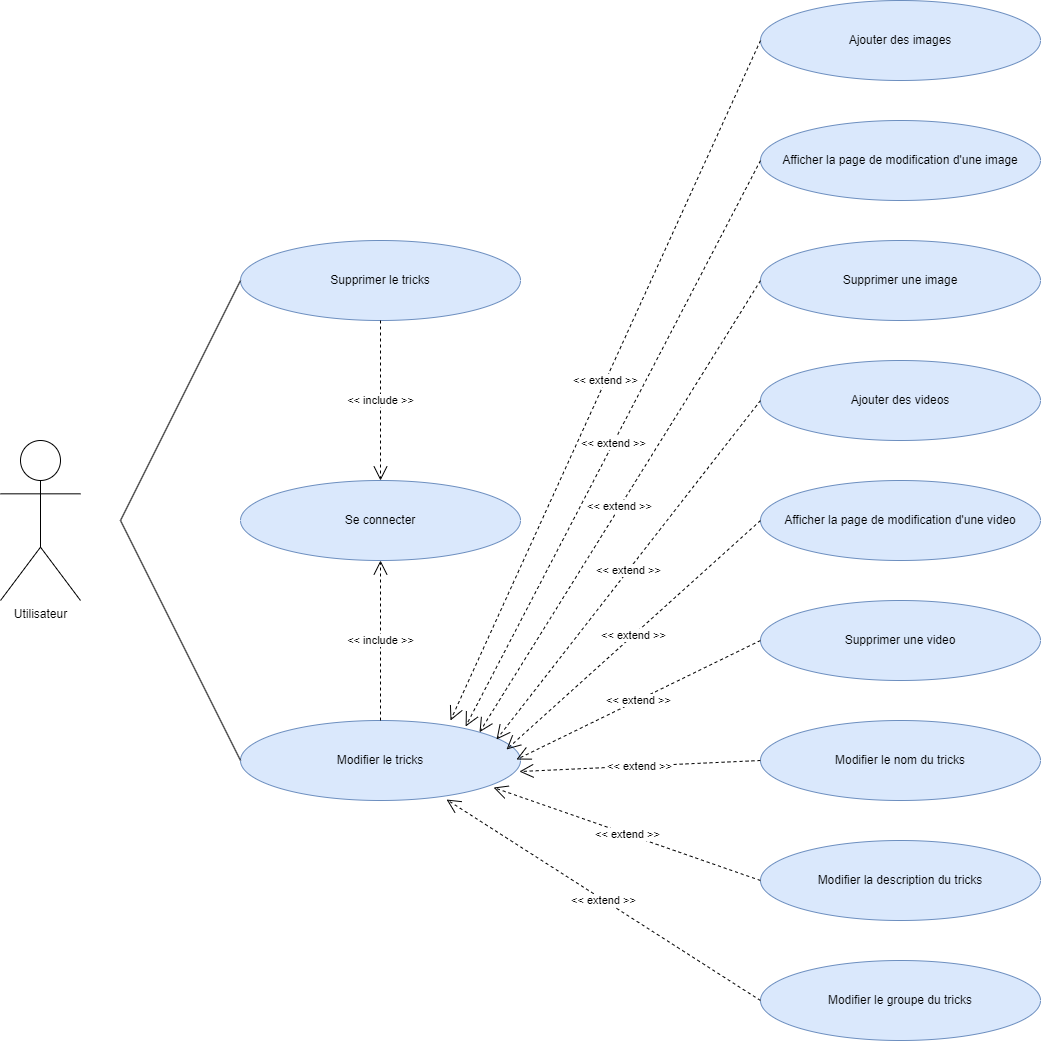

The diagram above was exported from draw.io. Its source (the exported page's mxGraphModel, read from the mxfile embedded in the PNG):
<mxGraphModel dx="1434" dy="796" grid="1" gridSize="10" guides="1" tooltips="1" connect="1" arrows="1" fold="1" page="1" pageScale="1" pageWidth="1654" pageHeight="1169" background="#ffffff" math="0" shadow="0">
  <root>
    <mxCell id="0" />
    <mxCell id="1" parent="0" />
    <mxCell id="AFQcr4Ig5XqPuUgAG9Ep-1" value="Ajouter des videos" style="ellipse;whiteSpace=wrap;html=1;fillColor=#dae8fc;strokeColor=#6c8ebf;" vertex="1" parent="1">
      <mxGeometry x="800" y="400" width="280" height="80" as="geometry" />
    </mxCell>
    <mxCell id="AFQcr4Ig5XqPuUgAG9Ep-2" value="Utilisateur" style="shape=umlActor;verticalLabelPosition=bottom;verticalAlign=top;html=1;outlineConnect=0;" vertex="1" parent="1">
      <mxGeometry x="40" y="480" width="80" height="160" as="geometry" />
    </mxCell>
    <mxCell id="AFQcr4Ig5XqPuUgAG9Ep-3" value="Supprimer une image" style="ellipse;whiteSpace=wrap;html=1;fillColor=#dae8fc;strokeColor=#6c8ebf;" vertex="1" parent="1">
      <mxGeometry x="800" y="280" width="280" height="80" as="geometry" />
    </mxCell>
    <mxCell id="AFQcr4Ig5XqPuUgAG9Ep-4" value="Afficher la page de modification d'une image" style="ellipse;whiteSpace=wrap;html=1;fillColor=#dae8fc;strokeColor=#6c8ebf;" vertex="1" parent="1">
      <mxGeometry x="800" y="160" width="280" height="80" as="geometry" />
    </mxCell>
    <mxCell id="AFQcr4Ig5XqPuUgAG9Ep-5" value="Ajouter des images" style="ellipse;whiteSpace=wrap;html=1;fillColor=#dae8fc;strokeColor=#6c8ebf;" vertex="1" parent="1">
      <mxGeometry x="800" y="40" width="280" height="80" as="geometry" />
    </mxCell>
    <mxCell id="AFQcr4Ig5XqPuUgAG9Ep-6" value="Modifier la description du tricks" style="ellipse;whiteSpace=wrap;html=1;fillColor=#dae8fc;strokeColor=#6c8ebf;" vertex="1" parent="1">
      <mxGeometry x="800" y="880" width="280" height="80" as="geometry" />
    </mxCell>
    <mxCell id="AFQcr4Ig5XqPuUgAG9Ep-7" value="Modifier le nom du tricks" style="ellipse;whiteSpace=wrap;html=1;fillColor=#dae8fc;strokeColor=#6c8ebf;" vertex="1" parent="1">
      <mxGeometry x="800" y="760" width="280" height="80" as="geometry" />
    </mxCell>
    <mxCell id="AFQcr4Ig5XqPuUgAG9Ep-8" value="Afficher la page de modification d'une video" style="ellipse;whiteSpace=wrap;html=1;fillColor=#dae8fc;strokeColor=#6c8ebf;" vertex="1" parent="1">
      <mxGeometry x="800" y="520" width="280" height="80" as="geometry" />
    </mxCell>
    <mxCell id="AFQcr4Ig5XqPuUgAG9Ep-9" value="Supprimer une video" style="ellipse;whiteSpace=wrap;html=1;fillColor=#dae8fc;strokeColor=#6c8ebf;" vertex="1" parent="1">
      <mxGeometry x="800" y="640" width="280" height="80" as="geometry" />
    </mxCell>
    <mxCell id="AFQcr4Ig5XqPuUgAG9Ep-10" value="Modifier le groupe du tricks" style="ellipse;whiteSpace=wrap;html=1;fillColor=#dae8fc;strokeColor=#6c8ebf;" vertex="1" parent="1">
      <mxGeometry x="800" y="1000" width="280" height="80" as="geometry" />
    </mxCell>
    <mxCell id="AFQcr4Ig5XqPuUgAG9Ep-11" value="Supprimer le tricks" style="ellipse;whiteSpace=wrap;html=1;fillColor=#dae8fc;strokeColor=#6c8ebf;" vertex="1" parent="1">
      <mxGeometry x="280" y="280" width="280" height="80" as="geometry" />
    </mxCell>
    <mxCell id="AFQcr4Ig5XqPuUgAG9Ep-12" value="Modifier le tricks" style="ellipse;whiteSpace=wrap;html=1;fillColor=#dae8fc;strokeColor=#6c8ebf;" vertex="1" parent="1">
      <mxGeometry x="280" y="760" width="280" height="80" as="geometry" />
    </mxCell>
    <mxCell id="AFQcr4Ig5XqPuUgAG9Ep-13" value="Se connecter" style="ellipse;whiteSpace=wrap;html=1;fillColor=#dae8fc;strokeColor=#6c8ebf;" vertex="1" parent="1">
      <mxGeometry x="280" y="520" width="280" height="80" as="geometry" />
    </mxCell>
    <mxCell id="AFQcr4Ig5XqPuUgAG9Ep-14" value="" style="endArrow=none;html=1;rounded=0;entryX=0;entryY=0.5;entryDx=0;entryDy=0;" edge="1" parent="1" target="AFQcr4Ig5XqPuUgAG9Ep-11">
      <mxGeometry width="50" height="50" relative="1" as="geometry">
        <mxPoint x="160" y="560" as="sourcePoint" />
        <mxPoint x="750" y="580" as="targetPoint" />
      </mxGeometry>
    </mxCell>
    <mxCell id="AFQcr4Ig5XqPuUgAG9Ep-15" value="" style="endArrow=none;html=1;rounded=0;entryX=0;entryY=0.5;entryDx=0;entryDy=0;" edge="1" parent="1" target="AFQcr4Ig5XqPuUgAG9Ep-12">
      <mxGeometry width="50" height="50" relative="1" as="geometry">
        <mxPoint x="160" y="560" as="sourcePoint" />
        <mxPoint x="250" y="530" as="targetPoint" />
      </mxGeometry>
    </mxCell>
    <mxCell id="AFQcr4Ig5XqPuUgAG9Ep-16" value="&amp;lt;&amp;lt; include &amp;gt;&amp;gt;" style="endArrow=open;endSize=12;dashed=1;html=1;rounded=0;exitX=0.5;exitY=1;exitDx=0;exitDy=0;entryX=0.5;entryY=0;entryDx=0;entryDy=0;" edge="1" parent="1" source="AFQcr4Ig5XqPuUgAG9Ep-11" target="AFQcr4Ig5XqPuUgAG9Ep-13">
      <mxGeometry width="160" relative="1" as="geometry">
        <mxPoint x="650" y="510" as="sourcePoint" />
        <mxPoint x="810" y="510" as="targetPoint" />
      </mxGeometry>
    </mxCell>
    <mxCell id="AFQcr4Ig5XqPuUgAG9Ep-17" value="&amp;lt;&amp;lt; include &amp;gt;&amp;gt;" style="endArrow=open;endSize=12;dashed=1;html=1;rounded=0;exitX=0.5;exitY=0;exitDx=0;exitDy=0;entryX=0.5;entryY=1;entryDx=0;entryDy=0;" edge="1" parent="1" source="AFQcr4Ig5XqPuUgAG9Ep-12" target="AFQcr4Ig5XqPuUgAG9Ep-13">
      <mxGeometry width="160" relative="1" as="geometry">
        <mxPoint x="430" y="370" as="sourcePoint" />
        <mxPoint x="430" y="530" as="targetPoint" />
      </mxGeometry>
    </mxCell>
    <mxCell id="AFQcr4Ig5XqPuUgAG9Ep-18" value="&amp;lt;&amp;lt; extend &amp;gt;&amp;gt;" style="endArrow=open;endSize=12;dashed=1;html=1;rounded=0;exitX=0;exitY=0.5;exitDx=0;exitDy=0;entryX=1;entryY=0;entryDx=0;entryDy=0;" edge="1" parent="1" source="AFQcr4Ig5XqPuUgAG9Ep-3" target="AFQcr4Ig5XqPuUgAG9Ep-12">
      <mxGeometry width="160" relative="1" as="geometry">
        <mxPoint x="430" y="370" as="sourcePoint" />
        <mxPoint x="430" y="530" as="targetPoint" />
      </mxGeometry>
    </mxCell>
    <mxCell id="AFQcr4Ig5XqPuUgAG9Ep-19" value="&amp;lt;&amp;lt; extend &amp;gt;&amp;gt;" style="endArrow=open;endSize=12;dashed=1;html=1;rounded=0;exitX=0;exitY=0.5;exitDx=0;exitDy=0;entryX=0.804;entryY=0.075;entryDx=0;entryDy=0;entryPerimeter=0;" edge="1" parent="1" source="AFQcr4Ig5XqPuUgAG9Ep-4" target="AFQcr4Ig5XqPuUgAG9Ep-12">
      <mxGeometry width="160" relative="1" as="geometry">
        <mxPoint x="810" y="330" as="sourcePoint" />
        <mxPoint x="570" y="330" as="targetPoint" />
      </mxGeometry>
    </mxCell>
    <mxCell id="AFQcr4Ig5XqPuUgAG9Ep-20" value="&amp;lt;&amp;lt; extend &amp;gt;&amp;gt;" style="endArrow=open;endSize=12;dashed=1;html=1;rounded=0;exitX=0;exitY=0.5;exitDx=0;exitDy=0;entryX=0.879;entryY=0.113;entryDx=0;entryDy=0;entryPerimeter=0;" edge="1" parent="1" source="AFQcr4Ig5XqPuUgAG9Ep-1">
      <mxGeometry width="160" relative="1" as="geometry">
        <mxPoint x="810" y="330" as="sourcePoint" />
        <mxPoint x="536" y="779" as="targetPoint" />
      </mxGeometry>
    </mxCell>
    <mxCell id="AFQcr4Ig5XqPuUgAG9Ep-21" value="&amp;lt;&amp;lt; extend &amp;gt;&amp;gt;" style="endArrow=open;endSize=12;dashed=1;html=1;rounded=0;exitX=0;exitY=0.5;exitDx=0;exitDy=0;entryX=0.879;entryY=0.113;entryDx=0;entryDy=0;entryPerimeter=0;" edge="1" parent="1" source="AFQcr4Ig5XqPuUgAG9Ep-8">
      <mxGeometry width="160" relative="1" as="geometry">
        <mxPoint x="810" y="450" as="sourcePoint" />
        <mxPoint x="546" y="789" as="targetPoint" />
      </mxGeometry>
    </mxCell>
    <mxCell id="AFQcr4Ig5XqPuUgAG9Ep-22" value="&amp;lt;&amp;lt; extend &amp;gt;&amp;gt;" style="endArrow=open;endSize=12;dashed=1;html=1;rounded=0;exitX=0;exitY=0.5;exitDx=0;exitDy=0;entryX=0.879;entryY=0.113;entryDx=0;entryDy=0;entryPerimeter=0;" edge="1" parent="1" source="AFQcr4Ig5XqPuUgAG9Ep-9">
      <mxGeometry width="160" relative="1" as="geometry">
        <mxPoint x="810" y="570" as="sourcePoint" />
        <mxPoint x="556" y="799" as="targetPoint" />
      </mxGeometry>
    </mxCell>
    <mxCell id="AFQcr4Ig5XqPuUgAG9Ep-23" value="&amp;lt;&amp;lt; extend &amp;gt;&amp;gt;" style="endArrow=open;endSize=12;dashed=1;html=1;rounded=0;exitX=0;exitY=0.5;exitDx=0;exitDy=0;entryX=0.996;entryY=0.638;entryDx=0;entryDy=0;entryPerimeter=0;" edge="1" parent="1" source="AFQcr4Ig5XqPuUgAG9Ep-7" target="AFQcr4Ig5XqPuUgAG9Ep-12">
      <mxGeometry width="160" relative="1" as="geometry">
        <mxPoint x="810" y="690" as="sourcePoint" />
        <mxPoint x="566" y="809" as="targetPoint" />
      </mxGeometry>
    </mxCell>
    <mxCell id="AFQcr4Ig5XqPuUgAG9Ep-24" value="&amp;lt;&amp;lt; extend &amp;gt;&amp;gt;" style="endArrow=open;endSize=12;dashed=1;html=1;rounded=0;exitX=0;exitY=0.5;exitDx=0;exitDy=0;entryX=0.904;entryY=0.838;entryDx=0;entryDy=0;entryPerimeter=0;" edge="1" parent="1" source="AFQcr4Ig5XqPuUgAG9Ep-6" target="AFQcr4Ig5XqPuUgAG9Ep-12">
      <mxGeometry width="160" relative="1" as="geometry">
        <mxPoint x="810" y="810" as="sourcePoint" />
        <mxPoint x="576" y="819" as="targetPoint" />
      </mxGeometry>
    </mxCell>
    <mxCell id="AFQcr4Ig5XqPuUgAG9Ep-25" value="&amp;lt;&amp;lt; extend &amp;gt;&amp;gt;" style="endArrow=open;endSize=12;dashed=1;html=1;rounded=0;exitX=0;exitY=0.5;exitDx=0;exitDy=0;entryX=0.736;entryY=0.988;entryDx=0;entryDy=0;entryPerimeter=0;" edge="1" parent="1" source="AFQcr4Ig5XqPuUgAG9Ep-10" target="AFQcr4Ig5XqPuUgAG9Ep-12">
      <mxGeometry width="160" relative="1" as="geometry">
        <mxPoint x="810" y="930" as="sourcePoint" />
        <mxPoint x="586" y="829" as="targetPoint" />
      </mxGeometry>
    </mxCell>
    <mxCell id="AFQcr4Ig5XqPuUgAG9Ep-26" value="&amp;lt;&amp;lt; extend &amp;gt;&amp;gt;" style="endArrow=open;endSize=12;dashed=1;html=1;rounded=0;exitX=0;exitY=0.5;exitDx=0;exitDy=0;entryX=0.75;entryY=0;entryDx=0;entryDy=0;entryPerimeter=0;" edge="1" parent="1" source="AFQcr4Ig5XqPuUgAG9Ep-5" target="AFQcr4Ig5XqPuUgAG9Ep-12">
      <mxGeometry width="160" relative="1" as="geometry">
        <mxPoint x="810" y="210" as="sourcePoint" />
        <mxPoint x="529" y="782" as="targetPoint" />
      </mxGeometry>
    </mxCell>
  </root>
</mxGraphModel>